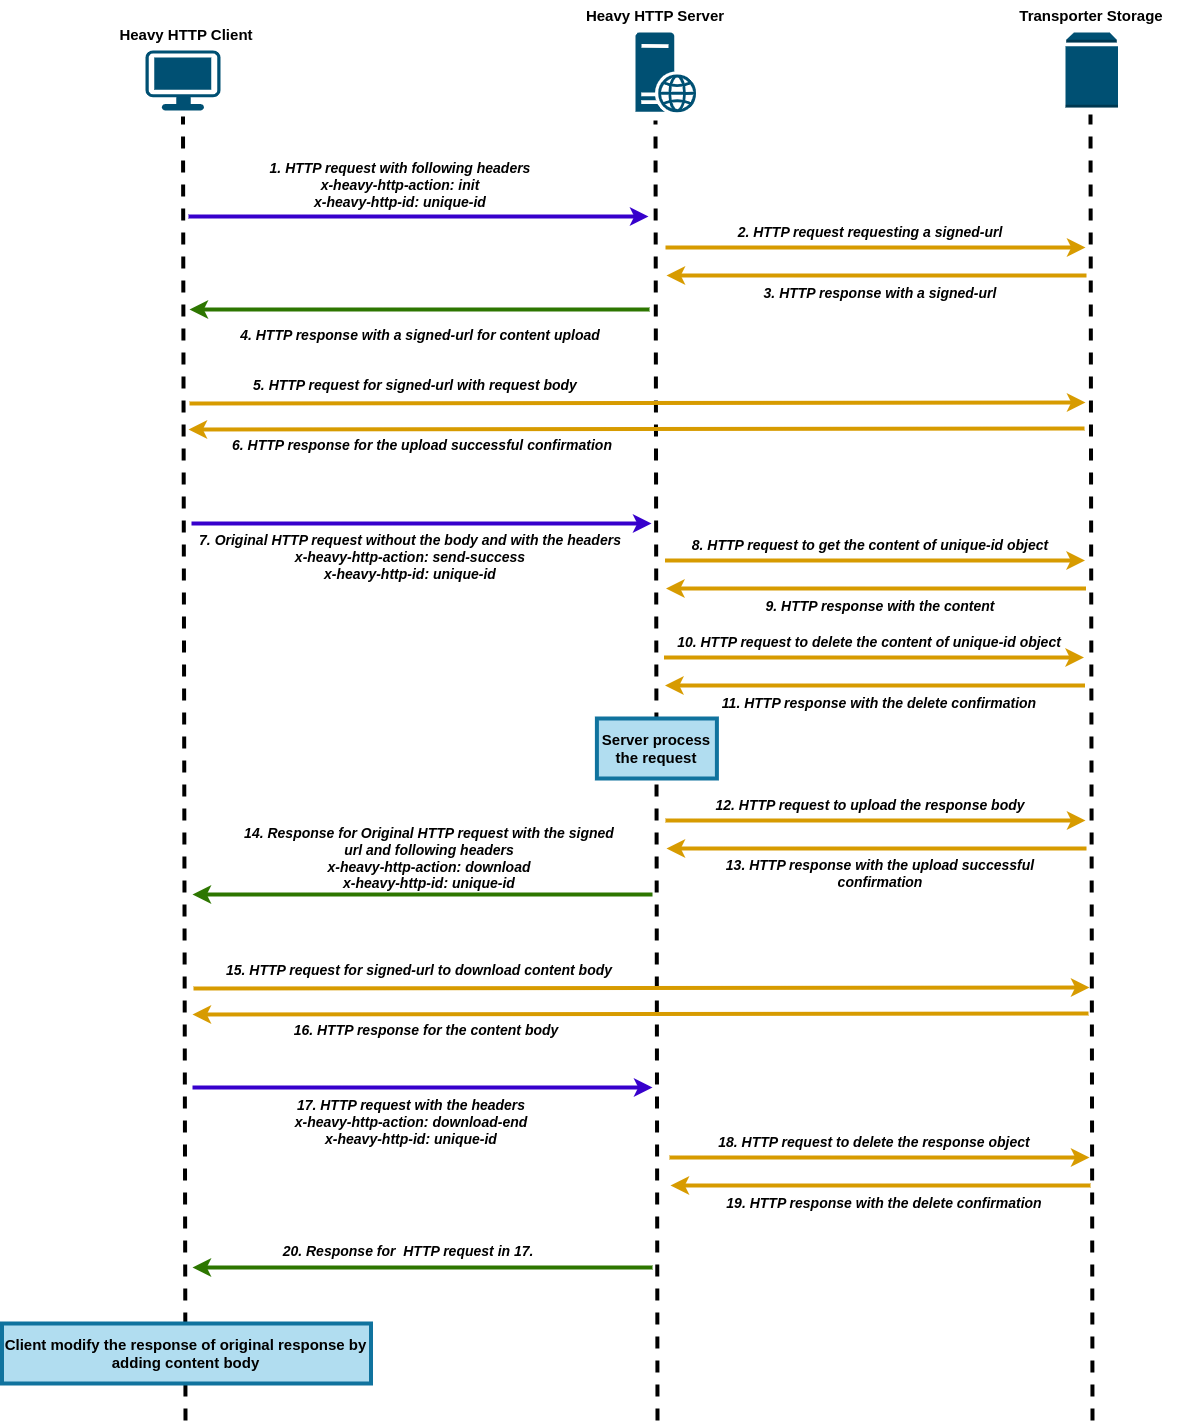

The diagram above was exported from draw.io. Its source (the exported page's mxGraphModel, read from the mxfile embedded in the PNG):
<mxGraphModel dx="2429" dy="949" grid="1" gridSize="10" guides="1" tooltips="1" connect="1" arrows="1" fold="1" page="1" pageScale="1" pageWidth="827" pageHeight="1169" math="0" shadow="0">
  <root>
    <mxCell id="0" />
    <mxCell id="1" parent="0" />
    <mxCell id="-ODlH75ovWqICe7A8GXf-1" value="" style="points=[[0.03,0.03,0],[0.5,0,0],[0.97,0.03,0],[1,0.4,0],[0.97,0.745,0],[0.5,1,0],[0.03,0.745,0],[0,0.4,0]];verticalLabelPosition=bottom;sketch=0;html=1;verticalAlign=top;aspect=fixed;align=center;pointerEvents=1;shape=mxgraph.cisco19.workstation;fillColor=#005073;strokeColor=none;" vertex="1" parent="1">
      <mxGeometry x="130" y="130" width="75" height="60" as="geometry" />
    </mxCell>
    <mxCell id="-ODlH75ovWqICe7A8GXf-2" value="" style="endArrow=none;html=1;rounded=0;entryX=0.5;entryY=1;entryDx=0;entryDy=0;entryPerimeter=0;strokeWidth=4;dashed=1;" edge="1" parent="1">
      <mxGeometry width="50" height="50" relative="1" as="geometry">
        <mxPoint x="170" y="1500" as="sourcePoint" />
        <mxPoint x="167.5" y="196" as="targetPoint" />
      </mxGeometry>
    </mxCell>
    <mxCell id="-ODlH75ovWqICe7A8GXf-4" value="" style="endArrow=none;html=1;rounded=0;entryX=0.5;entryY=1;entryDx=0;entryDy=0;entryPerimeter=0;strokeWidth=4;dashed=1;" edge="1" parent="1">
      <mxGeometry width="50" height="50" relative="1" as="geometry">
        <mxPoint x="642" y="1500" as="sourcePoint" />
        <mxPoint x="640" y="200" as="targetPoint" />
      </mxGeometry>
    </mxCell>
    <mxCell id="-ODlH75ovWqICe7A8GXf-5" value="&lt;b&gt;&lt;font style=&quot;font-size: 15px;&quot;&gt;Heavy HTTP Client&lt;/font&gt;&lt;/b&gt;" style="text;html=1;strokeColor=none;fillColor=none;align=center;verticalAlign=middle;whiteSpace=wrap;rounded=0;strokeWidth=0;" vertex="1" parent="1">
      <mxGeometry x="81" y="99" width="180" height="30" as="geometry" />
    </mxCell>
    <mxCell id="-ODlH75ovWqICe7A8GXf-6" value="&lt;b&gt;&lt;font style=&quot;font-size: 15px;&quot;&gt;Heavy HTTP Server&lt;/font&gt;&lt;/b&gt;" style="text;html=1;strokeColor=none;fillColor=none;align=center;verticalAlign=middle;whiteSpace=wrap;rounded=0;strokeWidth=0;" vertex="1" parent="1">
      <mxGeometry x="550" y="80" width="180" height="30" as="geometry" />
    </mxCell>
    <mxCell id="-ODlH75ovWqICe7A8GXf-7" value="" style="endArrow=classic;html=1;rounded=0;strokeWidth=4;fontSize=14;fillColor=#6a00ff;strokeColor=#3700CC;" edge="1" parent="1">
      <mxGeometry width="50" height="50" relative="1" as="geometry">
        <mxPoint x="173" y="296" as="sourcePoint" />
        <mxPoint x="633" y="296" as="targetPoint" />
      </mxGeometry>
    </mxCell>
    <mxCell id="-ODlH75ovWqICe7A8GXf-8" value="" style="endArrow=none;html=1;rounded=0;strokeWidth=4;fontSize=14;fillColor=#60a917;strokeColor=#2D7600;endFill=0;startArrow=classic;startFill=1;" edge="1" parent="1">
      <mxGeometry width="50" height="50" relative="1" as="geometry">
        <mxPoint x="174" y="389" as="sourcePoint" />
        <mxPoint x="634" y="389" as="targetPoint" />
      </mxGeometry>
    </mxCell>
    <mxCell id="-ODlH75ovWqICe7A8GXf-9" value="&lt;i style=&quot;&quot;&gt;&lt;b&gt;1. HTTP request with following headers&lt;/b&gt;&lt;br&gt;&lt;b&gt;x-heavy-http-action:&amp;nbsp;&lt;/b&gt;&lt;/i&gt;&lt;i style=&quot;&quot;&gt;&lt;b&gt;init&lt;/b&gt;&lt;br&gt;&lt;b&gt;x-heavy-http-id: unique-id&lt;/b&gt;&lt;br&gt;&lt;/i&gt;" style="text;html=1;strokeColor=none;fillColor=none;align=center;verticalAlign=middle;whiteSpace=wrap;rounded=0;strokeWidth=0;fontSize=14;" vertex="1" parent="1">
      <mxGeometry x="190" y="250" width="390" height="30" as="geometry" />
    </mxCell>
    <mxCell id="-ODlH75ovWqICe7A8GXf-11" value="&lt;i style=&quot;&quot;&gt;&lt;b&gt;4. HTTP response with a signed-url for content upload&lt;/b&gt;&lt;/i&gt;&lt;i style=&quot;&quot;&gt;&lt;br&gt;&lt;/i&gt;" style="text;html=1;strokeColor=none;fillColor=none;align=center;verticalAlign=middle;whiteSpace=wrap;rounded=0;strokeWidth=0;fontSize=14;" vertex="1" parent="1">
      <mxGeometry x="210" y="400" width="390" height="30" as="geometry" />
    </mxCell>
    <mxCell id="-ODlH75ovWqICe7A8GXf-13" value="" style="endArrow=none;html=1;rounded=0;entryX=0.5;entryY=1;entryDx=0;entryDy=0;entryPerimeter=0;strokeWidth=4;dashed=1;" edge="1" parent="1">
      <mxGeometry width="50" height="50" relative="1" as="geometry">
        <mxPoint x="1077" y="1500" as="sourcePoint" />
        <mxPoint x="1075" y="194" as="targetPoint" />
      </mxGeometry>
    </mxCell>
    <mxCell id="-ODlH75ovWqICe7A8GXf-14" value="&lt;b&gt;&lt;font style=&quot;font-size: 15px;&quot;&gt;Transporter Storage&lt;/font&gt;&lt;/b&gt;" style="text;html=1;strokeColor=none;fillColor=none;align=center;verticalAlign=middle;whiteSpace=wrap;rounded=0;strokeWidth=0;" vertex="1" parent="1">
      <mxGeometry x="986.25" y="80" width="180" height="30" as="geometry" />
    </mxCell>
    <mxCell id="-ODlH75ovWqICe7A8GXf-16" value="" style="sketch=0;aspect=fixed;pointerEvents=1;shadow=0;dashed=0;html=1;strokeColor=none;labelPosition=center;verticalLabelPosition=bottom;verticalAlign=top;align=center;fillColor=#005073;shape=mxgraph.mscae.enterprise.web_server;strokeWidth=0;fontSize=15;" vertex="1" parent="1">
      <mxGeometry x="620" y="112" width="60.8" height="80" as="geometry" />
    </mxCell>
    <mxCell id="-ODlH75ovWqICe7A8GXf-17" value="" style="outlineConnect=0;dashed=0;verticalLabelPosition=bottom;verticalAlign=top;align=center;html=1;shape=mxgraph.aws3.volume;fillColor=#005073;strokeWidth=0;fontSize=15;fontColor=#ffffff;strokeColor=#2D7600;" vertex="1" parent="1">
      <mxGeometry x="1050" y="112" width="52.5" height="75" as="geometry" />
    </mxCell>
    <mxCell id="-ODlH75ovWqICe7A8GXf-18" value="" style="endArrow=classic;html=1;rounded=0;strokeWidth=4;fontSize=15;fillColor=#ffcd28;gradientColor=#ffa500;strokeColor=#d79b00;" edge="1" parent="1">
      <mxGeometry width="50" height="50" relative="1" as="geometry">
        <mxPoint x="650" y="327" as="sourcePoint" />
        <mxPoint x="1070" y="327" as="targetPoint" />
      </mxGeometry>
    </mxCell>
    <mxCell id="-ODlH75ovWqICe7A8GXf-19" value="&lt;i style=&quot;&quot;&gt;&lt;b&gt;2. HTTP request requesting a signed-url&lt;/b&gt;&lt;/i&gt;&lt;i style=&quot;&quot;&gt;&lt;br&gt;&lt;/i&gt;" style="text;html=1;strokeColor=none;fillColor=none;align=center;verticalAlign=middle;whiteSpace=wrap;rounded=0;strokeWidth=0;fontSize=14;" vertex="1" parent="1">
      <mxGeometry x="660" y="297" width="390" height="30" as="geometry" />
    </mxCell>
    <mxCell id="-ODlH75ovWqICe7A8GXf-20" value="&lt;i style=&quot;&quot;&gt;&lt;b&gt;3. HTTP response with a signed-url&lt;/b&gt;&lt;/i&gt;&lt;i style=&quot;&quot;&gt;&lt;br&gt;&lt;/i&gt;" style="text;html=1;strokeColor=none;fillColor=none;align=center;verticalAlign=middle;whiteSpace=wrap;rounded=0;strokeWidth=0;fontSize=14;" vertex="1" parent="1">
      <mxGeometry x="670" y="358" width="390" height="30" as="geometry" />
    </mxCell>
    <mxCell id="-ODlH75ovWqICe7A8GXf-22" value="" style="endArrow=none;html=1;rounded=0;strokeWidth=4;fontSize=15;fillColor=#ffcd28;gradientColor=#ffa500;strokeColor=#d79b00;startArrow=classic;startFill=1;endFill=0;" edge="1" parent="1">
      <mxGeometry width="50" height="50" relative="1" as="geometry">
        <mxPoint x="651" y="354.9999999999998" as="sourcePoint" />
        <mxPoint x="1071" y="354.9999999999998" as="targetPoint" />
      </mxGeometry>
    </mxCell>
    <mxCell id="-ODlH75ovWqICe7A8GXf-23" value="" style="endArrow=classic;html=1;rounded=0;strokeWidth=4;fontSize=15;fillColor=#ffcd28;gradientColor=#ffa500;strokeColor=#d79b00;" edge="1" parent="1">
      <mxGeometry width="50" height="50" relative="1" as="geometry">
        <mxPoint x="174" y="482.9999999999998" as="sourcePoint" />
        <mxPoint x="1070" y="482" as="targetPoint" />
      </mxGeometry>
    </mxCell>
    <mxCell id="-ODlH75ovWqICe7A8GXf-24" value="&lt;i style=&quot;&quot;&gt;&lt;b&gt;5. HTTP request for signed-url with request body&lt;/b&gt;&lt;/i&gt;&lt;i style=&quot;&quot;&gt;&lt;br&gt;&lt;/i&gt;" style="text;html=1;strokeColor=none;fillColor=none;align=center;verticalAlign=middle;whiteSpace=wrap;rounded=0;strokeWidth=0;fontSize=14;" vertex="1" parent="1">
      <mxGeometry x="205" y="450" width="390" height="30" as="geometry" />
    </mxCell>
    <mxCell id="-ODlH75ovWqICe7A8GXf-25" value="" style="endArrow=none;html=1;rounded=0;strokeWidth=4;fontSize=15;fillColor=#ffcd28;gradientColor=#ffa500;strokeColor=#d79b00;endFill=0;startArrow=classic;startFill=1;" edge="1" parent="1">
      <mxGeometry width="50" height="50" relative="1" as="geometry">
        <mxPoint x="173" y="508.9999999999998" as="sourcePoint" />
        <mxPoint x="1069" y="508" as="targetPoint" />
      </mxGeometry>
    </mxCell>
    <mxCell id="-ODlH75ovWqICe7A8GXf-26" value="&lt;i style=&quot;&quot;&gt;&lt;b&gt;6. HTTP response for the upload successful confirmation&lt;/b&gt;&lt;/i&gt;&lt;i style=&quot;&quot;&gt;&lt;br&gt;&lt;/i&gt;" style="text;html=1;strokeColor=none;fillColor=none;align=center;verticalAlign=middle;whiteSpace=wrap;rounded=0;strokeWidth=0;fontSize=14;" vertex="1" parent="1">
      <mxGeometry x="212" y="510" width="390" height="30" as="geometry" />
    </mxCell>
    <mxCell id="-ODlH75ovWqICe7A8GXf-27" value="" style="endArrow=classic;html=1;rounded=0;strokeWidth=4;fontSize=14;fillColor=#6a00ff;strokeColor=#3700CC;" edge="1" parent="1">
      <mxGeometry width="50" height="50" relative="1" as="geometry">
        <mxPoint x="176" y="603" as="sourcePoint" />
        <mxPoint x="636" y="603" as="targetPoint" />
      </mxGeometry>
    </mxCell>
    <mxCell id="-ODlH75ovWqICe7A8GXf-28" value="&lt;i style=&quot;&quot;&gt;&lt;b&gt;7. Original HTTP request without the body and with the headers&lt;br&gt;&lt;/b&gt;&lt;/i&gt;&lt;i style=&quot;border-color: var(--border-color);&quot;&gt;&lt;b style=&quot;border-color: var(--border-color);&quot;&gt;x-heavy-http-action:&amp;nbsp;&lt;/b&gt;&lt;/i&gt;&lt;i style=&quot;border-color: var(--border-color);&quot;&gt;&lt;b style=&quot;border-color: var(--border-color);&quot;&gt;send-success&lt;/b&gt;&lt;br style=&quot;border-color: var(--border-color);&quot;&gt;&lt;b style=&quot;border-color: var(--border-color);&quot;&gt;x-heavy-http-id: unique-id&lt;/b&gt;&lt;/i&gt;&lt;i style=&quot;&quot;&gt;&lt;br&gt;&lt;/i&gt;" style="text;html=1;strokeColor=none;fillColor=none;align=center;verticalAlign=middle;whiteSpace=wrap;rounded=0;strokeWidth=0;fontSize=14;" vertex="1" parent="1">
      <mxGeometry x="170" y="615" width="450" height="45" as="geometry" />
    </mxCell>
    <mxCell id="-ODlH75ovWqICe7A8GXf-29" value="" style="endArrow=classic;html=1;rounded=0;strokeWidth=4;fontSize=15;fillColor=#ffcd28;gradientColor=#ffa500;strokeColor=#d79b00;" edge="1" parent="1">
      <mxGeometry width="50" height="50" relative="1" as="geometry">
        <mxPoint x="649.5" y="640" as="sourcePoint" />
        <mxPoint x="1069.5" y="640" as="targetPoint" />
      </mxGeometry>
    </mxCell>
    <mxCell id="-ODlH75ovWqICe7A8GXf-30" value="&lt;i style=&quot;&quot;&gt;&lt;b&gt;8. HTTP request to get the content of unique-id object&lt;/b&gt;&lt;/i&gt;&lt;i style=&quot;&quot;&gt;&lt;br&gt;&lt;/i&gt;" style="text;html=1;strokeColor=none;fillColor=none;align=center;verticalAlign=middle;whiteSpace=wrap;rounded=0;strokeWidth=0;fontSize=14;" vertex="1" parent="1">
      <mxGeometry x="659.5" y="610" width="390" height="30" as="geometry" />
    </mxCell>
    <mxCell id="-ODlH75ovWqICe7A8GXf-31" value="&lt;i style=&quot;&quot;&gt;&lt;b&gt;9. HTTP response with the content&lt;/b&gt;&lt;/i&gt;&lt;i style=&quot;&quot;&gt;&lt;br&gt;&lt;/i&gt;" style="text;html=1;strokeColor=none;fillColor=none;align=center;verticalAlign=middle;whiteSpace=wrap;rounded=0;strokeWidth=0;fontSize=14;" vertex="1" parent="1">
      <mxGeometry x="669.5" y="671" width="390" height="30" as="geometry" />
    </mxCell>
    <mxCell id="-ODlH75ovWqICe7A8GXf-32" value="" style="endArrow=none;html=1;rounded=0;strokeWidth=4;fontSize=15;fillColor=#ffcd28;gradientColor=#ffa500;strokeColor=#d79b00;startArrow=classic;startFill=1;endFill=0;" edge="1" parent="1">
      <mxGeometry width="50" height="50" relative="1" as="geometry">
        <mxPoint x="650.5" y="667.9999999999998" as="sourcePoint" />
        <mxPoint x="1070.4999999999995" y="667.9999999999998" as="targetPoint" />
      </mxGeometry>
    </mxCell>
    <mxCell id="-ODlH75ovWqICe7A8GXf-33" value="&lt;b&gt;Server process the request&lt;/b&gt;" style="rounded=0;whiteSpace=wrap;html=1;strokeWidth=4;fontSize=15;fillColor=#b1ddf0;strokeColor=#10739e;" vertex="1" parent="1">
      <mxGeometry x="581.4" y="798" width="120" height="60" as="geometry" />
    </mxCell>
    <mxCell id="-ODlH75ovWqICe7A8GXf-34" value="" style="endArrow=classic;html=1;rounded=0;strokeWidth=4;fontSize=15;fillColor=#ffcd28;gradientColor=#ffa500;strokeColor=#d79b00;" edge="1" parent="1">
      <mxGeometry width="50" height="50" relative="1" as="geometry">
        <mxPoint x="650" y="899.9999999999998" as="sourcePoint" />
        <mxPoint x="1070" y="899.9999999999998" as="targetPoint" />
      </mxGeometry>
    </mxCell>
    <mxCell id="-ODlH75ovWqICe7A8GXf-35" value="&lt;i style=&quot;&quot;&gt;&lt;b&gt;12. HTTP request to upload the response body&lt;/b&gt;&lt;/i&gt;&lt;i style=&quot;&quot;&gt;&lt;br&gt;&lt;/i&gt;" style="text;html=1;strokeColor=none;fillColor=none;align=center;verticalAlign=middle;whiteSpace=wrap;rounded=0;strokeWidth=0;fontSize=14;" vertex="1" parent="1">
      <mxGeometry x="660" y="870" width="390" height="30" as="geometry" />
    </mxCell>
    <mxCell id="-ODlH75ovWqICe7A8GXf-36" value="&lt;i style=&quot;&quot;&gt;&lt;b&gt;13. HTTP response with the upload successful confirmation&lt;/b&gt;&lt;/i&gt;&lt;i style=&quot;&quot;&gt;&lt;br&gt;&lt;/i&gt;" style="text;html=1;strokeColor=none;fillColor=none;align=center;verticalAlign=middle;whiteSpace=wrap;rounded=0;strokeWidth=0;fontSize=14;" vertex="1" parent="1">
      <mxGeometry x="670" y="938" width="390" height="30" as="geometry" />
    </mxCell>
    <mxCell id="-ODlH75ovWqICe7A8GXf-37" value="" style="endArrow=none;html=1;rounded=0;strokeWidth=4;fontSize=15;fillColor=#ffcd28;gradientColor=#ffa500;strokeColor=#d79b00;startArrow=classic;startFill=1;endFill=0;" edge="1" parent="1">
      <mxGeometry width="50" height="50" relative="1" as="geometry">
        <mxPoint x="651" y="927.9999999999998" as="sourcePoint" />
        <mxPoint x="1070.9999999999995" y="927.9999999999998" as="targetPoint" />
      </mxGeometry>
    </mxCell>
    <mxCell id="-ODlH75ovWqICe7A8GXf-38" value="" style="endArrow=none;html=1;rounded=0;strokeWidth=4;fontSize=14;fillColor=#60a917;strokeColor=#2D7600;endFill=0;startArrow=classic;startFill=1;" edge="1" parent="1">
      <mxGeometry width="50" height="50" relative="1" as="geometry">
        <mxPoint x="177" y="974" as="sourcePoint" />
        <mxPoint x="637" y="974" as="targetPoint" />
      </mxGeometry>
    </mxCell>
    <mxCell id="-ODlH75ovWqICe7A8GXf-39" value="&lt;i style=&quot;&quot;&gt;&lt;b&gt;14. Response for Original HTTP request with the signed url and following headers&lt;br&gt;&lt;/b&gt;&lt;/i&gt;&lt;i style=&quot;border-color: var(--border-color);&quot;&gt;&lt;b style=&quot;border-color: var(--border-color);&quot;&gt;x-heavy-http-action:&amp;nbsp;&lt;/b&gt;&lt;/i&gt;&lt;i style=&quot;border-color: var(--border-color);&quot;&gt;&lt;b style=&quot;border-color: var(--border-color);&quot;&gt;download&lt;/b&gt;&lt;br style=&quot;border-color: var(--border-color);&quot;&gt;&lt;b style=&quot;border-color: var(--border-color);&quot;&gt;x-heavy-http-id: unique-id&lt;/b&gt;&lt;/i&gt;&lt;i style=&quot;&quot;&gt;&lt;br&gt;&lt;/i&gt;" style="text;html=1;strokeColor=none;fillColor=none;align=center;verticalAlign=middle;whiteSpace=wrap;rounded=0;strokeWidth=0;fontSize=14;" vertex="1" parent="1">
      <mxGeometry x="219" y="907" width="390" height="61" as="geometry" />
    </mxCell>
    <mxCell id="-ODlH75ovWqICe7A8GXf-40" value="" style="endArrow=classic;html=1;rounded=0;strokeWidth=4;fontSize=15;fillColor=#ffcd28;gradientColor=#ffa500;strokeColor=#d79b00;" edge="1" parent="1">
      <mxGeometry width="50" height="50" relative="1" as="geometry">
        <mxPoint x="178" y="1067.9999999999998" as="sourcePoint" />
        <mxPoint x="1074" y="1067" as="targetPoint" />
      </mxGeometry>
    </mxCell>
    <mxCell id="-ODlH75ovWqICe7A8GXf-41" value="&lt;i style=&quot;&quot;&gt;&lt;b&gt;15. HTTP request for signed-url to download content body&lt;/b&gt;&lt;/i&gt;&lt;i style=&quot;&quot;&gt;&lt;br&gt;&lt;/i&gt;" style="text;html=1;strokeColor=none;fillColor=none;align=center;verticalAlign=middle;whiteSpace=wrap;rounded=0;strokeWidth=0;fontSize=14;" vertex="1" parent="1">
      <mxGeometry x="209" y="1035" width="390" height="30" as="geometry" />
    </mxCell>
    <mxCell id="-ODlH75ovWqICe7A8GXf-42" value="" style="endArrow=none;html=1;rounded=0;strokeWidth=4;fontSize=15;fillColor=#ffcd28;gradientColor=#ffa500;strokeColor=#d79b00;endFill=0;startArrow=classic;startFill=1;" edge="1" parent="1">
      <mxGeometry width="50" height="50" relative="1" as="geometry">
        <mxPoint x="177" y="1093.9999999999998" as="sourcePoint" />
        <mxPoint x="1073" y="1093" as="targetPoint" />
      </mxGeometry>
    </mxCell>
    <mxCell id="-ODlH75ovWqICe7A8GXf-43" value="&lt;i style=&quot;&quot;&gt;&lt;b&gt;16. HTTP response for the content body&lt;/b&gt;&lt;/i&gt;&lt;i style=&quot;&quot;&gt;&lt;br&gt;&lt;/i&gt;" style="text;html=1;strokeColor=none;fillColor=none;align=center;verticalAlign=middle;whiteSpace=wrap;rounded=0;strokeWidth=0;fontSize=14;" vertex="1" parent="1">
      <mxGeometry x="216" y="1095" width="390" height="30" as="geometry" />
    </mxCell>
    <mxCell id="-ODlH75ovWqICe7A8GXf-44" value="" style="endArrow=classic;html=1;rounded=0;strokeWidth=4;fontSize=14;fillColor=#6a00ff;strokeColor=#3700CC;" edge="1" parent="1">
      <mxGeometry width="50" height="50" relative="1" as="geometry">
        <mxPoint x="177" y="1167" as="sourcePoint" />
        <mxPoint x="637" y="1167" as="targetPoint" />
      </mxGeometry>
    </mxCell>
    <mxCell id="-ODlH75ovWqICe7A8GXf-45" value="&lt;i style=&quot;&quot;&gt;&lt;b&gt;17. HTTP request with the headers&lt;br&gt;&lt;/b&gt;&lt;/i&gt;&lt;i style=&quot;border-color: var(--border-color);&quot;&gt;&lt;b style=&quot;border-color: var(--border-color);&quot;&gt;x-heavy-http-action:&amp;nbsp;&lt;/b&gt;&lt;/i&gt;&lt;i style=&quot;border-color: var(--border-color);&quot;&gt;&lt;b style=&quot;border-color: var(--border-color);&quot;&gt;download-end&lt;/b&gt;&lt;br style=&quot;border-color: var(--border-color);&quot;&gt;&lt;b style=&quot;border-color: var(--border-color);&quot;&gt;x-heavy-http-id: unique-id&lt;/b&gt;&lt;/i&gt;&lt;i style=&quot;&quot;&gt;&lt;br&gt;&lt;/i&gt;" style="text;html=1;strokeColor=none;fillColor=none;align=center;verticalAlign=middle;whiteSpace=wrap;rounded=0;strokeWidth=0;fontSize=14;" vertex="1" parent="1">
      <mxGeometry x="171" y="1179" width="450" height="45" as="geometry" />
    </mxCell>
    <mxCell id="-ODlH75ovWqICe7A8GXf-46" value="" style="endArrow=classic;html=1;rounded=0;strokeWidth=4;fontSize=15;fillColor=#ffcd28;gradientColor=#ffa500;strokeColor=#d79b00;" edge="1" parent="1">
      <mxGeometry width="50" height="50" relative="1" as="geometry">
        <mxPoint x="654" y="1236.9999999999998" as="sourcePoint" />
        <mxPoint x="1074" y="1236.9999999999998" as="targetPoint" />
      </mxGeometry>
    </mxCell>
    <mxCell id="-ODlH75ovWqICe7A8GXf-47" value="&lt;i style=&quot;&quot;&gt;&lt;b&gt;18. HTTP request to delete the response object&lt;/b&gt;&lt;/i&gt;&lt;i style=&quot;&quot;&gt;&lt;br&gt;&lt;/i&gt;" style="text;html=1;strokeColor=none;fillColor=none;align=center;verticalAlign=middle;whiteSpace=wrap;rounded=0;strokeWidth=0;fontSize=14;" vertex="1" parent="1">
      <mxGeometry x="664" y="1207" width="390" height="30" as="geometry" />
    </mxCell>
    <mxCell id="-ODlH75ovWqICe7A8GXf-48" value="&lt;i style=&quot;&quot;&gt;&lt;b&gt;19. HTTP response with the delete confirmation&lt;/b&gt;&lt;/i&gt;&lt;i style=&quot;&quot;&gt;&lt;br&gt;&lt;/i&gt;" style="text;html=1;strokeColor=none;fillColor=none;align=center;verticalAlign=middle;whiteSpace=wrap;rounded=0;strokeWidth=0;fontSize=14;" vertex="1" parent="1">
      <mxGeometry x="674" y="1268" width="390" height="30" as="geometry" />
    </mxCell>
    <mxCell id="-ODlH75ovWqICe7A8GXf-49" value="" style="endArrow=none;html=1;rounded=0;strokeWidth=4;fontSize=15;fillColor=#ffcd28;gradientColor=#ffa500;strokeColor=#d79b00;startArrow=classic;startFill=1;endFill=0;" edge="1" parent="1">
      <mxGeometry width="50" height="50" relative="1" as="geometry">
        <mxPoint x="655" y="1264.9999999999998" as="sourcePoint" />
        <mxPoint x="1074.9999999999995" y="1264.9999999999998" as="targetPoint" />
      </mxGeometry>
    </mxCell>
    <mxCell id="-ODlH75ovWqICe7A8GXf-50" value="" style="endArrow=none;html=1;rounded=0;strokeWidth=4;fontSize=14;fillColor=#60a917;strokeColor=#2D7600;endFill=0;startArrow=classic;startFill=1;" edge="1" parent="1">
      <mxGeometry width="50" height="50" relative="1" as="geometry">
        <mxPoint x="176.99999999999977" y="1347" as="sourcePoint" />
        <mxPoint x="637" y="1347" as="targetPoint" />
      </mxGeometry>
    </mxCell>
    <mxCell id="-ODlH75ovWqICe7A8GXf-51" value="&lt;i style=&quot;&quot;&gt;&lt;b&gt;20. Response for&amp;nbsp; HTTP request in 17.&amp;nbsp;&lt;/b&gt;&lt;/i&gt;&lt;i style=&quot;&quot;&gt;&lt;br&gt;&lt;/i&gt;" style="text;html=1;strokeColor=none;fillColor=none;align=center;verticalAlign=middle;whiteSpace=wrap;rounded=0;strokeWidth=0;fontSize=14;" vertex="1" parent="1">
      <mxGeometry x="200" y="1300" width="390" height="61" as="geometry" />
    </mxCell>
    <mxCell id="-ODlH75ovWqICe7A8GXf-52" value="&lt;b&gt;Client modify the response of original response by adding content body&lt;/b&gt;" style="rounded=0;whiteSpace=wrap;html=1;strokeWidth=4;fontSize=15;fillColor=#b1ddf0;strokeColor=#10739e;" vertex="1" parent="1">
      <mxGeometry x="-13.5" y="1403" width="369" height="60" as="geometry" />
    </mxCell>
    <mxCell id="-ODlH75ovWqICe7A8GXf-54" value="" style="endArrow=classic;html=1;rounded=0;strokeWidth=4;fontSize=15;fillColor=#ffcd28;gradientColor=#ffa500;strokeColor=#d79b00;" edge="1" parent="1">
      <mxGeometry width="50" height="50" relative="1" as="geometry">
        <mxPoint x="648.5" y="736.9999999999998" as="sourcePoint" />
        <mxPoint x="1068.5" y="736.9999999999998" as="targetPoint" />
      </mxGeometry>
    </mxCell>
    <mxCell id="-ODlH75ovWqICe7A8GXf-55" value="&lt;i style=&quot;&quot;&gt;&lt;b&gt;10. HTTP request to delete the content of unique-id object&lt;/b&gt;&lt;/i&gt;&lt;i style=&quot;&quot;&gt;&lt;br&gt;&lt;/i&gt;" style="text;html=1;strokeColor=none;fillColor=none;align=center;verticalAlign=middle;whiteSpace=wrap;rounded=0;strokeWidth=0;fontSize=14;" vertex="1" parent="1">
      <mxGeometry x="658.5" y="707" width="390" height="30" as="geometry" />
    </mxCell>
    <mxCell id="-ODlH75ovWqICe7A8GXf-56" value="&lt;i style=&quot;&quot;&gt;&lt;b&gt;11. HTTP response with the delete confirmation&lt;/b&gt;&lt;/i&gt;&lt;i style=&quot;&quot;&gt;&lt;br&gt;&lt;/i&gt;" style="text;html=1;strokeColor=none;fillColor=none;align=center;verticalAlign=middle;whiteSpace=wrap;rounded=0;strokeWidth=0;fontSize=14;" vertex="1" parent="1">
      <mxGeometry x="668.5" y="768" width="390" height="30" as="geometry" />
    </mxCell>
    <mxCell id="-ODlH75ovWqICe7A8GXf-57" value="" style="endArrow=none;html=1;rounded=0;strokeWidth=4;fontSize=15;fillColor=#ffcd28;gradientColor=#ffa500;strokeColor=#d79b00;startArrow=classic;startFill=1;endFill=0;" edge="1" parent="1">
      <mxGeometry width="50" height="50" relative="1" as="geometry">
        <mxPoint x="649.5" y="764.9999999999998" as="sourcePoint" />
        <mxPoint x="1069.4999999999995" y="764.9999999999998" as="targetPoint" />
      </mxGeometry>
    </mxCell>
  </root>
</mxGraphModel>